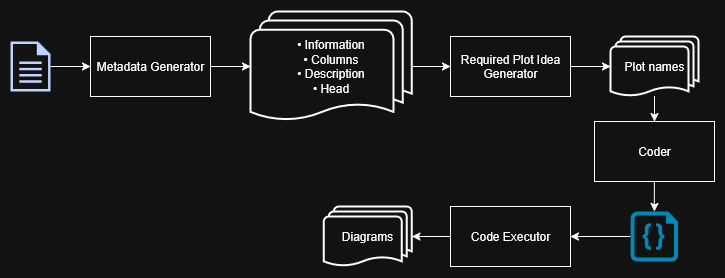

The diagram above was exported from draw.io. Its source (the exported page's mxGraphModel, read from the mxfile embedded in the PNG):
<mxGraphModel dx="1146" dy="649" grid="1" gridSize="10" guides="1" tooltips="1" connect="1" arrows="1" fold="1" page="1" pageScale="1" pageWidth="850" pageHeight="1100" math="0" shadow="0">
  <root>
    <mxCell id="0" />
    <mxCell id="1" parent="0" />
    <mxCell id="IpOt3W_sq5yf7ZqvEm0y-31" style="edgeStyle=orthogonalEdgeStyle;rounded=0;orthogonalLoop=1;jettySize=auto;html=1;" edge="1" parent="1" source="roGbvhey0E3-sE4fHK6d-1" target="roGbvhey0E3-sE4fHK6d-2">
      <mxGeometry relative="1" as="geometry" />
    </mxCell>
    <mxCell id="roGbvhey0E3-sE4fHK6d-1" value="" style="sketch=0;aspect=fixed;pointerEvents=1;shadow=0;dashed=0;html=1;strokeColor=none;labelPosition=center;verticalLabelPosition=bottom;verticalAlign=top;align=center;fillColor=#00188D;shape=mxgraph.mscae.enterprise.document" parent="1" vertex="1">
      <mxGeometry x="73" y="453" width="40" height="50" as="geometry" />
    </mxCell>
    <mxCell id="IpOt3W_sq5yf7ZqvEm0y-32" style="edgeStyle=orthogonalEdgeStyle;rounded=0;orthogonalLoop=1;jettySize=auto;html=1;" edge="1" parent="1" source="roGbvhey0E3-sE4fHK6d-2" target="IpOt3W_sq5yf7ZqvEm0y-30">
      <mxGeometry relative="1" as="geometry" />
    </mxCell>
    <mxCell id="roGbvhey0E3-sE4fHK6d-2" value="Metadata Generator" style="rounded=0;whiteSpace=wrap;html=1;" parent="1" vertex="1">
      <mxGeometry x="153" y="448" width="120" height="60" as="geometry" />
    </mxCell>
    <mxCell id="roGbvhey0E3-sE4fHK6d-14" value="Coder" style="rounded=0;whiteSpace=wrap;html=1;" parent="1" vertex="1">
      <mxGeometry x="657" y="533" width="120" height="60" as="geometry" />
    </mxCell>
    <mxCell id="roGbvhey0E3-sE4fHK6d-20" value="Diagrams" style="strokeWidth=2;html=1;shape=mxgraph.flowchart.multi-document;whiteSpace=wrap;" parent="1" vertex="1">
      <mxGeometry x="386.34000000000003" y="618" width="88" height="60" as="geometry" />
    </mxCell>
    <mxCell id="IpOt3W_sq5yf7ZqvEm0y-37" style="edgeStyle=orthogonalEdgeStyle;rounded=0;orthogonalLoop=1;jettySize=auto;html=1;" edge="1" parent="1" source="roGbvhey0E3-sE4fHK6d-22" target="roGbvhey0E3-sE4fHK6d-24">
      <mxGeometry relative="1" as="geometry" />
    </mxCell>
    <mxCell id="roGbvhey0E3-sE4fHK6d-22" value="" style="verticalLabelPosition=bottom;html=1;verticalAlign=top;align=center;strokeColor=none;fillColor=#00BEF2;shape=mxgraph.azure.code_file;pointerEvents=1;" parent="1" vertex="1">
      <mxGeometry x="693" y="623" width="47.5" height="50" as="geometry" />
    </mxCell>
    <mxCell id="IpOt3W_sq5yf7ZqvEm0y-38" style="edgeStyle=orthogonalEdgeStyle;rounded=0;orthogonalLoop=1;jettySize=auto;html=1;" edge="1" parent="1" source="roGbvhey0E3-sE4fHK6d-24" target="roGbvhey0E3-sE4fHK6d-20">
      <mxGeometry relative="1" as="geometry" />
    </mxCell>
    <mxCell id="roGbvhey0E3-sE4fHK6d-24" value="Code Executor" style="rounded=0;whiteSpace=wrap;html=1;" parent="1" vertex="1">
      <mxGeometry x="513" y="618" width="120" height="60" as="geometry" />
    </mxCell>
    <mxCell id="IpOt3W_sq5yf7ZqvEm0y-34" style="edgeStyle=orthogonalEdgeStyle;rounded=0;orthogonalLoop=1;jettySize=auto;html=1;" edge="1" parent="1" source="uT1n7KQjV3at4DQynrT--2" target="uT1n7KQjV3at4DQynrT--3">
      <mxGeometry relative="1" as="geometry" />
    </mxCell>
    <mxCell id="uT1n7KQjV3at4DQynrT--2" value="Required Plot Idea Generator" style="rounded=0;whiteSpace=wrap;html=1;" parent="1" vertex="1">
      <mxGeometry x="513" y="448" width="120" height="60" as="geometry" />
    </mxCell>
    <mxCell id="IpOt3W_sq5yf7ZqvEm0y-35" style="edgeStyle=orthogonalEdgeStyle;rounded=0;orthogonalLoop=1;jettySize=auto;html=1;" edge="1" parent="1" source="uT1n7KQjV3at4DQynrT--3" target="roGbvhey0E3-sE4fHK6d-14">
      <mxGeometry relative="1" as="geometry" />
    </mxCell>
    <mxCell id="uT1n7KQjV3at4DQynrT--3" value="Plot names" style="strokeWidth=2;html=1;shape=mxgraph.flowchart.multi-document;whiteSpace=wrap;" parent="1" vertex="1">
      <mxGeometry x="673" y="448" width="88" height="60" as="geometry" />
    </mxCell>
    <mxCell id="IpOt3W_sq5yf7ZqvEm0y-33" style="edgeStyle=orthogonalEdgeStyle;rounded=0;orthogonalLoop=1;jettySize=auto;html=1;" edge="1" parent="1" source="IpOt3W_sq5yf7ZqvEm0y-30" target="uT1n7KQjV3at4DQynrT--2">
      <mxGeometry relative="1" as="geometry" />
    </mxCell>
    <mxCell id="IpOt3W_sq5yf7ZqvEm0y-30" value="&lt;div&gt;• Information&lt;/div&gt;&lt;div&gt;• Columns&lt;/div&gt;&lt;div&gt;• Description&lt;/div&gt;&lt;div&gt;• Head&lt;/div&gt;" style="strokeWidth=2;html=1;shape=mxgraph.flowchart.multi-document;whiteSpace=wrap;align=center;" vertex="1" parent="1">
      <mxGeometry x="313" y="423" width="161.34" height="110" as="geometry" />
    </mxCell>
    <mxCell id="IpOt3W_sq5yf7ZqvEm0y-36" style="edgeStyle=orthogonalEdgeStyle;rounded=0;orthogonalLoop=1;jettySize=auto;html=1;entryX=0.5;entryY=0;entryDx=0;entryDy=0;entryPerimeter=0;" edge="1" parent="1" source="roGbvhey0E3-sE4fHK6d-14" target="roGbvhey0E3-sE4fHK6d-22">
      <mxGeometry relative="1" as="geometry" />
    </mxCell>
  </root>
</mxGraphModel>